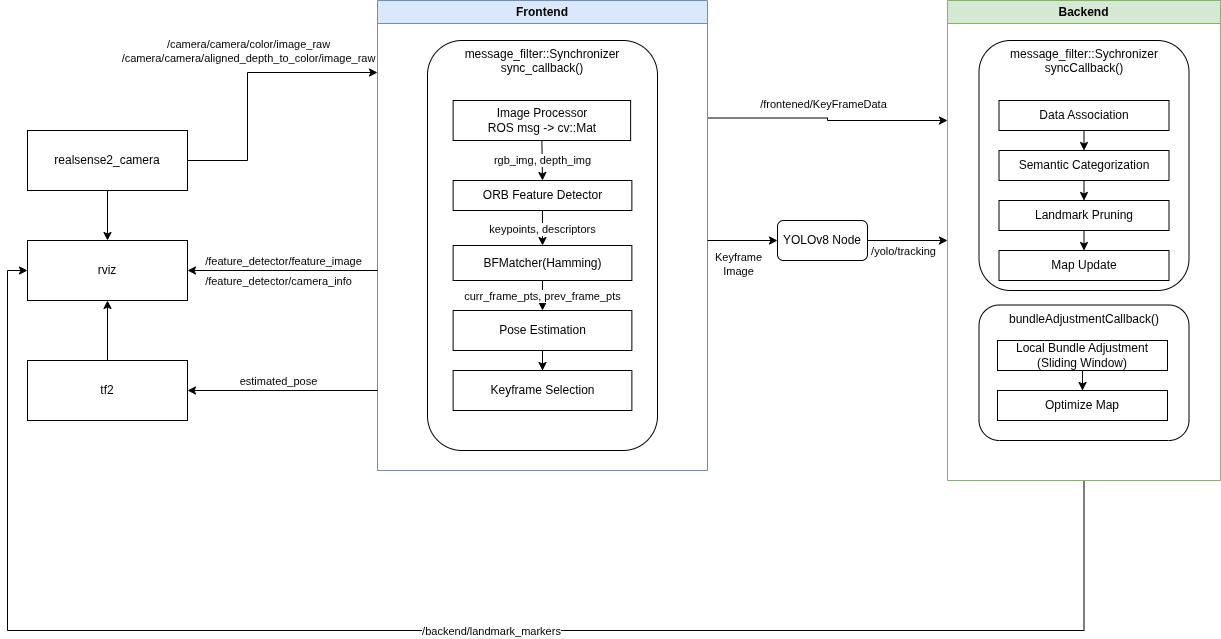

The diagram above was exported from draw.io. Its source (the exported page's mxGraphModel, read from the mxfile embedded in the PNG):
<mxGraphModel dx="1344" dy="793" grid="1" gridSize="10" guides="1" tooltips="1" connect="1" arrows="1" fold="1" page="1" pageScale="1" pageWidth="827" pageHeight="1169" background="none" math="0" shadow="0">
  <root>
    <mxCell id="WIyWlLk6GJQsqaUBKTNV-0" />
    <mxCell id="WIyWlLk6GJQsqaUBKTNV-1" parent="WIyWlLk6GJQsqaUBKTNV-0" />
    <mxCell id="D8zVadoKee313ludweC6-47" style="edgeStyle=orthogonalEdgeStyle;rounded=0;orthogonalLoop=1;jettySize=auto;html=1;entryX=0;entryY=0.25;entryDx=0;entryDy=0;exitX=1;exitY=0.25;exitDx=0;exitDy=0;" parent="WIyWlLk6GJQsqaUBKTNV-1" source="D8zVadoKee313ludweC6-2" target="D8zVadoKee313ludweC6-46" edge="1">
      <mxGeometry relative="1" as="geometry" />
    </mxCell>
    <mxCell id="D8zVadoKee313ludweC6-48" value="/frontened/KeyFrameData" style="edgeLabel;html=1;align=center;verticalAlign=middle;resizable=0;points=[];" parent="D8zVadoKee313ludweC6-47" connectable="0" vertex="1">
      <mxGeometry x="0.028" y="-2" relative="1" as="geometry">
        <mxPoint x="-7" y="-19" as="offset" />
      </mxGeometry>
    </mxCell>
    <mxCell id="D8zVadoKee313ludweC6-2" value="Frontend" style="swimlane;whiteSpace=wrap;html=1;fillColor=#dae8fc;strokeColor=#6c8ebf;rounded=0;shadow=0;" parent="WIyWlLk6GJQsqaUBKTNV-1" vertex="1">
      <mxGeometry x="390" y="110" width="330" height="470" as="geometry" />
    </mxCell>
    <mxCell id="D8zVadoKee313ludweC6-13" value="message_filter::Synchronizer&lt;div&gt;sync_callback()&lt;/div&gt;&lt;div&gt;&lt;br&gt;&lt;/div&gt;&lt;div&gt;&lt;br&gt;&lt;/div&gt;&lt;div&gt;&lt;br&gt;&lt;/div&gt;&lt;div&gt;&lt;br&gt;&lt;/div&gt;&lt;div&gt;&lt;br&gt;&lt;/div&gt;&lt;div&gt;&lt;br&gt;&lt;/div&gt;&lt;div&gt;&lt;br&gt;&lt;/div&gt;&lt;div&gt;&lt;br&gt;&lt;/div&gt;&lt;div&gt;&lt;br&gt;&lt;/div&gt;&lt;div&gt;&lt;br&gt;&lt;/div&gt;&lt;div&gt;&lt;br&gt;&lt;/div&gt;&lt;div&gt;&lt;br&gt;&lt;/div&gt;&lt;div&gt;&lt;br&gt;&lt;/div&gt;&lt;div&gt;&lt;br&gt;&lt;/div&gt;&lt;div&gt;&lt;br&gt;&lt;/div&gt;&lt;div&gt;&lt;br&gt;&lt;/div&gt;&lt;div&gt;&lt;br&gt;&lt;/div&gt;&lt;div&gt;&lt;br&gt;&lt;/div&gt;&lt;div&gt;&lt;br&gt;&lt;/div&gt;&lt;div&gt;&lt;br&gt;&lt;/div&gt;" style="rounded=1;whiteSpace=wrap;html=1;verticalAlign=top;" parent="D8zVadoKee313ludweC6-2" vertex="1">
      <mxGeometry x="50" y="40" width="230" height="410" as="geometry" />
    </mxCell>
    <mxCell id="D8zVadoKee313ludweC6-15" value="Image Processor&lt;div&gt;ROS msg -&amp;gt; cv::Mat&lt;/div&gt;" style="rounded=0;whiteSpace=wrap;html=1;" parent="D8zVadoKee313ludweC6-2" vertex="1">
      <mxGeometry x="75.61999999999999" y="100" width="177.5" height="40" as="geometry" />
    </mxCell>
    <mxCell id="D8zVadoKee313ludweC6-17" value="ORB Feature Detector" style="rounded=0;whiteSpace=wrap;html=1;" parent="D8zVadoKee313ludweC6-2" vertex="1">
      <mxGeometry x="75.61999999999999" y="180" width="178.75" height="30" as="geometry" />
    </mxCell>
    <mxCell id="D8zVadoKee313ludweC6-20" value="" style="endArrow=classic;html=1;rounded=0;exitX=0.5;exitY=1;exitDx=0;exitDy=0;entryX=0.5;entryY=0;entryDx=0;entryDy=0;" parent="D8zVadoKee313ludweC6-2" source="D8zVadoKee313ludweC6-15" target="D8zVadoKee313ludweC6-17" edge="1">
      <mxGeometry relative="1" as="geometry">
        <mxPoint x="354.37" y="180" as="sourcePoint" />
        <mxPoint x="454.37" y="180" as="targetPoint" />
      </mxGeometry>
    </mxCell>
    <mxCell id="D8zVadoKee313ludweC6-21" value="rgb_img, depth_img" style="edgeLabel;resizable=0;html=1;;align=center;verticalAlign=middle;" parent="D8zVadoKee313ludweC6-20" connectable="0" vertex="1">
      <mxGeometry relative="1" as="geometry" />
    </mxCell>
    <mxCell id="D8zVadoKee313ludweC6-22" value="" style="endArrow=classic;html=1;rounded=0;exitX=0.5;exitY=1;exitDx=0;exitDy=0;entryX=0.5;entryY=0;entryDx=0;entryDy=0;" parent="D8zVadoKee313ludweC6-2" source="D8zVadoKee313ludweC6-17" target="D8zVadoKee313ludweC6-24" edge="1">
      <mxGeometry relative="1" as="geometry">
        <mxPoint x="164.37" y="230" as="sourcePoint" />
        <mxPoint x="264.37" y="230" as="targetPoint" />
      </mxGeometry>
    </mxCell>
    <mxCell id="D8zVadoKee313ludweC6-23" value="keypoints, descriptors" style="edgeLabel;resizable=0;html=1;;align=center;verticalAlign=middle;" parent="D8zVadoKee313ludweC6-22" connectable="0" vertex="1">
      <mxGeometry relative="1" as="geometry" />
    </mxCell>
    <mxCell id="D8zVadoKee313ludweC6-24" value="BFMatcher(Hamming)" style="rounded=0;whiteSpace=wrap;html=1;" parent="D8zVadoKee313ludweC6-2" vertex="1">
      <mxGeometry x="75.61999999999999" y="245" width="178.75" height="35" as="geometry" />
    </mxCell>
    <mxCell id="qXgPfF1aQDvzsUrR12MB-1" style="edgeStyle=orthogonalEdgeStyle;rounded=0;orthogonalLoop=1;jettySize=auto;html=1;" parent="D8zVadoKee313ludweC6-2" source="D8zVadoKee313ludweC6-25" target="qXgPfF1aQDvzsUrR12MB-0" edge="1">
      <mxGeometry relative="1" as="geometry" />
    </mxCell>
    <mxCell id="D8zVadoKee313ludweC6-25" value="&lt;div&gt;Pose Estimation&lt;/div&gt;" style="rounded=0;whiteSpace=wrap;html=1;" parent="D8zVadoKee313ludweC6-2" vertex="1">
      <mxGeometry x="75.61999999999999" y="310" width="178.75" height="40" as="geometry" />
    </mxCell>
    <mxCell id="D8zVadoKee313ludweC6-26" value="" style="endArrow=classic;html=1;rounded=0;exitX=0.5;exitY=1;exitDx=0;exitDy=0;entryX=0.5;entryY=0;entryDx=0;entryDy=0;" parent="D8zVadoKee313ludweC6-2" source="D8zVadoKee313ludweC6-24" target="D8zVadoKee313ludweC6-25" edge="1">
      <mxGeometry relative="1" as="geometry">
        <mxPoint x="-135.63" y="310" as="sourcePoint" />
        <mxPoint x="-35.629999999999995" y="310" as="targetPoint" />
      </mxGeometry>
    </mxCell>
    <mxCell id="D8zVadoKee313ludweC6-27" value="curr_frame_pts, prev_frame_pts" style="edgeLabel;resizable=0;html=1;;align=center;verticalAlign=middle;" parent="D8zVadoKee313ludweC6-26" connectable="0" vertex="1">
      <mxGeometry relative="1" as="geometry" />
    </mxCell>
    <mxCell id="qXgPfF1aQDvzsUrR12MB-0" value="&lt;div&gt;Keyframe Selection&lt;/div&gt;" style="rounded=0;whiteSpace=wrap;html=1;" parent="D8zVadoKee313ludweC6-2" vertex="1">
      <mxGeometry x="75.63" y="370" width="178.75" height="40" as="geometry" />
    </mxCell>
    <mxCell id="D8zVadoKee313ludweC6-45" style="edgeStyle=orthogonalEdgeStyle;rounded=0;orthogonalLoop=1;jettySize=auto;html=1;entryX=0.5;entryY=0;entryDx=0;entryDy=0;" parent="WIyWlLk6GJQsqaUBKTNV-1" source="D8zVadoKee313ludweC6-3" target="D8zVadoKee313ludweC6-31" edge="1">
      <mxGeometry relative="1" as="geometry" />
    </mxCell>
    <mxCell id="D8zVadoKee313ludweC6-3" value="realsense2_camera" style="rounded=0;whiteSpace=wrap;html=1;" parent="WIyWlLk6GJQsqaUBKTNV-1" vertex="1">
      <mxGeometry x="40" y="240" width="160" height="60" as="geometry" />
    </mxCell>
    <mxCell id="D8zVadoKee313ludweC6-6" value="" style="endArrow=classic;html=1;rounded=0;exitX=1;exitY=0.5;exitDx=0;exitDy=0;" parent="WIyWlLk6GJQsqaUBKTNV-1" source="D8zVadoKee313ludweC6-3" edge="1">
      <mxGeometry relative="1" as="geometry">
        <mxPoint x="200" y="170" as="sourcePoint" />
        <mxPoint x="390" y="182" as="targetPoint" />
        <Array as="points">
          <mxPoint x="260" y="270" />
          <mxPoint x="260" y="182" />
        </Array>
      </mxGeometry>
    </mxCell>
    <mxCell id="D8zVadoKee313ludweC6-7" value="/camera/camera/color/image_raw&lt;div&gt;/camera/camera/aligned_depth_to_color/image_raw&lt;/div&gt;" style="edgeLabel;resizable=0;html=1;;align=center;verticalAlign=middle;" parent="D8zVadoKee313ludweC6-6" connectable="0" vertex="1">
      <mxGeometry relative="1" as="geometry">
        <mxPoint y="-31" as="offset" />
      </mxGeometry>
    </mxCell>
    <mxCell id="D8zVadoKee313ludweC6-31" value="rviz" style="rounded=0;whiteSpace=wrap;html=1;" parent="WIyWlLk6GJQsqaUBKTNV-1" vertex="1">
      <mxGeometry x="40" y="350" width="160" height="60" as="geometry" />
    </mxCell>
    <mxCell id="D8zVadoKee313ludweC6-44" style="edgeStyle=orthogonalEdgeStyle;rounded=0;orthogonalLoop=1;jettySize=auto;html=1;entryX=0.5;entryY=1;entryDx=0;entryDy=0;" parent="WIyWlLk6GJQsqaUBKTNV-1" source="D8zVadoKee313ludweC6-32" target="D8zVadoKee313ludweC6-31" edge="1">
      <mxGeometry relative="1" as="geometry" />
    </mxCell>
    <mxCell id="D8zVadoKee313ludweC6-32" value="tf2" style="rounded=0;whiteSpace=wrap;html=1;" parent="WIyWlLk6GJQsqaUBKTNV-1" vertex="1">
      <mxGeometry x="40" y="470" width="160" height="60" as="geometry" />
    </mxCell>
    <mxCell id="D8zVadoKee313ludweC6-33" value="" style="endArrow=classic;html=1;rounded=0;entryX=1;entryY=0.5;entryDx=0;entryDy=0;" parent="WIyWlLk6GJQsqaUBKTNV-1" target="D8zVadoKee313ludweC6-31" edge="1">
      <mxGeometry relative="1" as="geometry">
        <mxPoint x="390" y="380" as="sourcePoint" />
        <mxPoint x="350" y="380" as="targetPoint" />
      </mxGeometry>
    </mxCell>
    <mxCell id="D8zVadoKee313ludweC6-34" value="/feature_detector/feature_image" style="edgeLabel;resizable=0;html=1;;align=center;verticalAlign=middle;" parent="D8zVadoKee313ludweC6-33" connectable="0" vertex="1">
      <mxGeometry relative="1" as="geometry">
        <mxPoint y="-10" as="offset" />
      </mxGeometry>
    </mxCell>
    <mxCell id="D8zVadoKee313ludweC6-38" value="/feature_detector/camera_info" style="edgeLabel;html=1;align=center;verticalAlign=middle;resizable=0;points=[];" parent="D8zVadoKee313ludweC6-33" connectable="0" vertex="1">
      <mxGeometry x="0.2737" y="2" relative="1" as="geometry">
        <mxPoint x="21" y="8" as="offset" />
      </mxGeometry>
    </mxCell>
    <mxCell id="D8zVadoKee313ludweC6-39" value="" style="endArrow=classic;html=1;rounded=0;entryX=1;entryY=0.5;entryDx=0;entryDy=0;" parent="WIyWlLk6GJQsqaUBKTNV-1" target="D8zVadoKee313ludweC6-32" edge="1">
      <mxGeometry relative="1" as="geometry">
        <mxPoint x="390" y="500" as="sourcePoint" />
        <mxPoint x="350" y="530" as="targetPoint" />
      </mxGeometry>
    </mxCell>
    <mxCell id="D8zVadoKee313ludweC6-40" value="estimated_pose" style="edgeLabel;resizable=0;html=1;;align=center;verticalAlign=middle;" parent="D8zVadoKee313ludweC6-39" connectable="0" vertex="1">
      <mxGeometry relative="1" as="geometry">
        <mxPoint x="-5" y="-10" as="offset" />
      </mxGeometry>
    </mxCell>
    <mxCell id="y2ToCOsFZL6LSp9HD7-2-19" style="edgeStyle=orthogonalEdgeStyle;rounded=0;orthogonalLoop=1;jettySize=auto;html=1;entryX=0;entryY=0.5;entryDx=0;entryDy=0;" edge="1" parent="WIyWlLk6GJQsqaUBKTNV-1" source="D8zVadoKee313ludweC6-46" target="D8zVadoKee313ludweC6-31">
      <mxGeometry relative="1" as="geometry">
        <Array as="points">
          <mxPoint x="1097" y="740" />
          <mxPoint x="20" y="740" />
          <mxPoint x="20" y="380" />
        </Array>
      </mxGeometry>
    </mxCell>
    <mxCell id="y2ToCOsFZL6LSp9HD7-2-20" value="/backend/landmark_markers" style="edgeLabel;html=1;align=center;verticalAlign=middle;resizable=0;points=[];" vertex="1" connectable="0" parent="y2ToCOsFZL6LSp9HD7-2-19">
      <mxGeometry x="-0.0744" relative="1" as="geometry">
        <mxPoint as="offset" />
      </mxGeometry>
    </mxCell>
    <mxCell id="D8zVadoKee313ludweC6-46" value="Backend" style="swimlane;whiteSpace=wrap;html=1;fillColor=#d5e8d4;strokeColor=#82b366;" parent="WIyWlLk6GJQsqaUBKTNV-1" vertex="1">
      <mxGeometry x="960" y="110" width="273" height="480" as="geometry" />
    </mxCell>
    <mxCell id="y2ToCOsFZL6LSp9HD7-2-6" value="message_filter::Sychronizer syncCallback()" style="rounded=1;whiteSpace=wrap;html=1;verticalAlign=top;" vertex="1" parent="D8zVadoKee313ludweC6-46">
      <mxGeometry x="31.5" y="40" width="210" height="250" as="geometry" />
    </mxCell>
    <mxCell id="D8zVadoKee313ludweC6-49" value="Data Association" style="rounded=0;whiteSpace=wrap;html=1;" parent="D8zVadoKee313ludweC6-46" vertex="1">
      <mxGeometry x="51.5" y="100" width="170" height="30" as="geometry" />
    </mxCell>
    <mxCell id="y2ToCOsFZL6LSp9HD7-2-7" value="" style="endArrow=classic;html=1;rounded=0;entryX=0.5;entryY=0;entryDx=0;entryDy=0;exitX=0.5;exitY=1;exitDx=0;exitDy=0;" edge="1" parent="D8zVadoKee313ludweC6-46" source="D8zVadoKee313ludweC6-49" target="y2ToCOsFZL6LSp9HD7-2-0">
      <mxGeometry width="50" height="50" relative="1" as="geometry">
        <mxPoint x="137" y="140" as="sourcePoint" />
        <mxPoint x="191.5" y="160" as="targetPoint" />
      </mxGeometry>
    </mxCell>
    <mxCell id="y2ToCOsFZL6LSp9HD7-2-0" value="Semantic Categorization" style="rounded=0;whiteSpace=wrap;html=1;" vertex="1" parent="D8zVadoKee313ludweC6-46">
      <mxGeometry x="51.5" y="150" width="170" height="30" as="geometry" />
    </mxCell>
    <mxCell id="y2ToCOsFZL6LSp9HD7-2-9" value="Landmark Pruning" style="rounded=0;whiteSpace=wrap;html=1;" vertex="1" parent="D8zVadoKee313ludweC6-46">
      <mxGeometry x="51.5" y="200" width="170" height="30" as="geometry" />
    </mxCell>
    <mxCell id="y2ToCOsFZL6LSp9HD7-2-10" value="" style="endArrow=classic;html=1;rounded=0;exitX=0.5;exitY=1;exitDx=0;exitDy=0;entryX=0.5;entryY=0;entryDx=0;entryDy=0;" edge="1" parent="D8zVadoKee313ludweC6-46" source="y2ToCOsFZL6LSp9HD7-2-0" target="y2ToCOsFZL6LSp9HD7-2-9">
      <mxGeometry width="50" height="50" relative="1" as="geometry">
        <mxPoint x="110" y="340" as="sourcePoint" />
        <mxPoint x="160" y="290" as="targetPoint" />
      </mxGeometry>
    </mxCell>
    <mxCell id="y2ToCOsFZL6LSp9HD7-2-11" value="Map Update" style="rounded=0;whiteSpace=wrap;html=1;" vertex="1" parent="D8zVadoKee313ludweC6-46">
      <mxGeometry x="51.5" y="250" width="170" height="30" as="geometry" />
    </mxCell>
    <mxCell id="y2ToCOsFZL6LSp9HD7-2-12" value="" style="endArrow=classic;html=1;rounded=0;exitX=0.5;exitY=1;exitDx=0;exitDy=0;entryX=0.5;entryY=0;entryDx=0;entryDy=0;" edge="1" parent="D8zVadoKee313ludweC6-46" source="y2ToCOsFZL6LSp9HD7-2-9" target="y2ToCOsFZL6LSp9HD7-2-11">
      <mxGeometry width="50" height="50" relative="1" as="geometry">
        <mxPoint x="-90" y="370" as="sourcePoint" />
        <mxPoint x="-40" y="320" as="targetPoint" />
      </mxGeometry>
    </mxCell>
    <mxCell id="y2ToCOsFZL6LSp9HD7-2-14" value="bundleAdjustmentCallback()" style="rounded=1;whiteSpace=wrap;html=1;verticalAlign=top;" vertex="1" parent="D8zVadoKee313ludweC6-46">
      <mxGeometry x="31.5" y="304.5" width="210" height="135.5" as="geometry" />
    </mxCell>
    <mxCell id="y2ToCOsFZL6LSp9HD7-2-17" style="edgeStyle=orthogonalEdgeStyle;rounded=0;orthogonalLoop=1;jettySize=auto;html=1;" edge="1" parent="D8zVadoKee313ludweC6-46" source="y2ToCOsFZL6LSp9HD7-2-15" target="y2ToCOsFZL6LSp9HD7-2-16">
      <mxGeometry relative="1" as="geometry" />
    </mxCell>
    <mxCell id="y2ToCOsFZL6LSp9HD7-2-15" value="Local Bundle Adjustment&lt;div&gt;(Sliding Window)&lt;/div&gt;" style="rounded=0;whiteSpace=wrap;html=1;" vertex="1" parent="D8zVadoKee313ludweC6-46">
      <mxGeometry x="50" y="340" width="170" height="30" as="geometry" />
    </mxCell>
    <mxCell id="y2ToCOsFZL6LSp9HD7-2-16" value="Optimize Map" style="rounded=0;whiteSpace=wrap;html=1;" vertex="1" parent="D8zVadoKee313ludweC6-46">
      <mxGeometry x="50" y="390" width="170" height="30" as="geometry" />
    </mxCell>
    <mxCell id="y2ToCOsFZL6LSp9HD7-2-1" value="YOLOv8 Node" style="rounded=1;whiteSpace=wrap;html=1;" vertex="1" parent="WIyWlLk6GJQsqaUBKTNV-1">
      <mxGeometry x="790" y="330" width="90" height="40" as="geometry" />
    </mxCell>
    <mxCell id="y2ToCOsFZL6LSp9HD7-2-2" value="" style="endArrow=classic;html=1;rounded=0;entryX=0;entryY=0.5;entryDx=0;entryDy=0;" edge="1" parent="WIyWlLk6GJQsqaUBKTNV-1" target="y2ToCOsFZL6LSp9HD7-2-1">
      <mxGeometry width="50" height="50" relative="1" as="geometry">
        <mxPoint x="720" y="350" as="sourcePoint" />
        <mxPoint x="790" y="400" as="targetPoint" />
      </mxGeometry>
    </mxCell>
    <mxCell id="y2ToCOsFZL6LSp9HD7-2-5" value="Keyframe&lt;div&gt;Image&lt;/div&gt;" style="edgeLabel;html=1;align=center;verticalAlign=middle;resizable=0;points=[];" vertex="1" connectable="0" parent="y2ToCOsFZL6LSp9HD7-2-2">
      <mxGeometry x="-0.4" y="1" relative="1" as="geometry">
        <mxPoint x="9" y="24" as="offset" />
      </mxGeometry>
    </mxCell>
    <mxCell id="y2ToCOsFZL6LSp9HD7-2-3" value="" style="endArrow=classic;html=1;rounded=0;exitX=1;exitY=0.5;exitDx=0;exitDy=0;entryX=0;entryY=0.5;entryDx=0;entryDy=0;" edge="1" parent="WIyWlLk6GJQsqaUBKTNV-1" source="y2ToCOsFZL6LSp9HD7-2-1" target="D8zVadoKee313ludweC6-46">
      <mxGeometry width="50" height="50" relative="1" as="geometry">
        <mxPoint x="890" y="450" as="sourcePoint" />
        <mxPoint x="940" y="400" as="targetPoint" />
      </mxGeometry>
    </mxCell>
    <mxCell id="y2ToCOsFZL6LSp9HD7-2-4" value="/yolo/tracking" style="edgeLabel;html=1;align=center;verticalAlign=middle;resizable=0;points=[];" vertex="1" connectable="0" parent="y2ToCOsFZL6LSp9HD7-2-3">
      <mxGeometry x="-0.1143" y="-1" relative="1" as="geometry">
        <mxPoint y="9" as="offset" />
      </mxGeometry>
    </mxCell>
  </root>
</mxGraphModel>